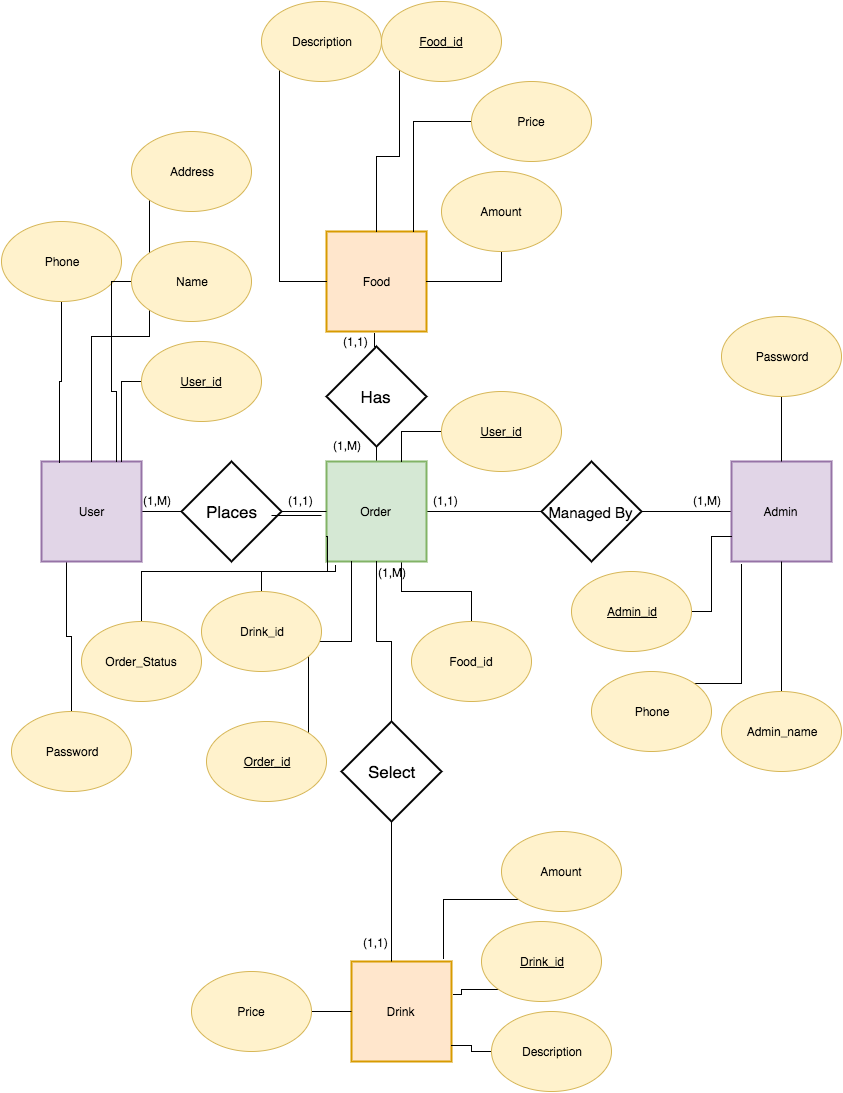

The diagram above was exported from draw.io. Its source (the exported page's mxGraphModel, read from the mxfile embedded in the PNG):
<mxGraphModel dx="790" dy="521" grid="1" gridSize="10" guides="1" tooltips="1" connect="1" arrows="1" fold="1" page="1" pageScale="1" pageWidth="850" pageHeight="1100" background="#ffffff" math="0" shadow="0">
  <root>
    <mxCell id="0" />
    <mxCell id="1" parent="0" />
    <mxCell id="21" style="edgeStyle=orthogonalEdgeStyle;rounded=0;html=1;exitX=1;exitY=0.5;entryX=0;entryY=0.5;endArrow=none;endFill=0;jettySize=auto;orthogonalLoop=1;" parent="1" source="2" target="13" edge="1">
      <mxGeometry relative="1" as="geometry" />
    </mxCell>
    <mxCell id="98" style="edgeStyle=orthogonalEdgeStyle;rounded=0;html=1;exitX=0.5;exitY=0;entryX=0.5;entryY=1;endArrow=none;endFill=0;jettySize=auto;orthogonalLoop=1;" parent="1" source="2" target="93" edge="1">
      <mxGeometry relative="1" as="geometry" />
    </mxCell>
    <mxCell id="115" style="edgeStyle=orthogonalEdgeStyle;rounded=0;html=1;exitX=0.75;exitY=1;entryX=0.5;entryY=0;endArrow=none;endFill=0;jettySize=auto;orthogonalLoop=1;" parent="1" source="2" target="114" edge="1">
      <mxGeometry relative="1" as="geometry" />
    </mxCell>
    <mxCell id="2" value="Order" style="strokeWidth=2;whiteSpace=wrap;html=1;align=center;fillColor=#d5e8d4;strokeColor=#82b366;" parent="1" vertex="1">
      <mxGeometry x="325" y="460" width="100" height="100" as="geometry" />
    </mxCell>
    <mxCell id="4" value="Food" style="strokeWidth=2;whiteSpace=wrap;html=1;align=center;fillColor=#ffe6cc;strokeColor=#d79b00;" parent="1" vertex="1">
      <mxGeometry x="325" y="230" width="100" height="100" as="geometry" />
    </mxCell>
    <mxCell id="5" value="Drink" style="strokeWidth=2;whiteSpace=wrap;html=1;align=center;fillColor=#ffe6cc;strokeColor=#d79b00;" parent="1" vertex="1">
      <mxGeometry x="350" y="960" width="100" height="100" as="geometry" />
    </mxCell>
    <mxCell id="8" style="edgeStyle=orthogonalEdgeStyle;rounded=0;html=1;exitX=1;exitY=0.5;entryX=0;entryY=0.5;jettySize=auto;orthogonalLoop=1;strokeColor=none;" parent="1" source="6" target="7" edge="1">
      <mxGeometry relative="1" as="geometry" />
    </mxCell>
    <mxCell id="9" style="edgeStyle=orthogonalEdgeStyle;rounded=0;html=1;exitX=1;exitY=0.5;entryX=0;entryY=0.5;jettySize=auto;orthogonalLoop=1;endArrow=none;endFill=0;" parent="1" source="6" target="7" edge="1">
      <mxGeometry relative="1" as="geometry" />
    </mxCell>
    <mxCell id="126" style="edgeStyle=orthogonalEdgeStyle;rounded=0;html=1;exitX=0.25;exitY=1;entryX=0.5;entryY=0;endArrow=none;endFill=0;jettySize=auto;orthogonalLoop=1;" edge="1" parent="1" source="6" target="124">
      <mxGeometry relative="1" as="geometry" />
    </mxCell>
    <mxCell id="6" value="User" style="strokeWidth=2;whiteSpace=wrap;html=1;align=center;fillColor=#e1d5e7;strokeColor=#9673a6;" parent="1" vertex="1">
      <mxGeometry x="40" y="460" width="100" height="100" as="geometry" />
    </mxCell>
    <mxCell id="10" style="edgeStyle=orthogonalEdgeStyle;rounded=0;html=1;exitX=1;exitY=0.5;entryX=0;entryY=0.5;endArrow=none;endFill=0;jettySize=auto;orthogonalLoop=1;" parent="1" source="7" target="2" edge="1">
      <mxGeometry relative="1" as="geometry" />
    </mxCell>
    <mxCell id="7" value="Places" style="shape=rhombus;strokeWidth=2;fontSize=17;perimeter=rhombusPerimeter;whiteSpace=wrap;html=1;align=center;" parent="1" vertex="1">
      <mxGeometry x="180" y="460" width="100" height="100" as="geometry" />
    </mxCell>
    <mxCell id="22" style="edgeStyle=orthogonalEdgeStyle;rounded=0;html=1;exitX=1;exitY=0.5;entryX=0;entryY=0.5;endArrow=none;endFill=0;jettySize=auto;orthogonalLoop=1;" parent="1" source="13" target="14" edge="1">
      <mxGeometry relative="1" as="geometry" />
    </mxCell>
    <mxCell id="13" value="&lt;font style=&quot;font-size: 15px&quot;&gt;Managed By&lt;/font&gt;" style="shape=rhombus;strokeWidth=2;fontSize=17;perimeter=rhombusPerimeter;whiteSpace=wrap;html=1;align=center;" parent="1" vertex="1">
      <mxGeometry x="540" y="460" width="100" height="100" as="geometry" />
    </mxCell>
    <mxCell id="14" value="Admin" style="strokeWidth=2;whiteSpace=wrap;html=1;align=center;fillColor=#e1d5e7;strokeColor=#9673a6;" parent="1" vertex="1">
      <mxGeometry x="730" y="460" width="100" height="100" as="geometry" />
    </mxCell>
    <mxCell id="36" style="edgeStyle=orthogonalEdgeStyle;rounded=0;html=1;exitX=0;exitY=1;endArrow=none;endFill=0;jettySize=auto;orthogonalLoop=1;" parent="1" source="31" target="6" edge="1">
      <mxGeometry relative="1" as="geometry" />
    </mxCell>
    <mxCell id="31" value="Address" style="ellipse;whiteSpace=wrap;html=1;fillColor=#fff2cc;strokeColor=#d6b656;" parent="1" vertex="1">
      <mxGeometry x="130" y="130" width="120" height="80" as="geometry" />
    </mxCell>
    <mxCell id="35" style="edgeStyle=orthogonalEdgeStyle;rounded=0;html=1;exitX=0.5;exitY=1;entryX=0.18;entryY=0.01;entryPerimeter=0;endArrow=none;endFill=0;jettySize=auto;orthogonalLoop=1;" parent="1" source="32" target="6" edge="1">
      <mxGeometry relative="1" as="geometry" />
    </mxCell>
    <mxCell id="32" value="Phone" style="ellipse;whiteSpace=wrap;html=1;fillColor=#fff2cc;strokeColor=#d6b656;" parent="1" vertex="1">
      <mxGeometry y="220" width="120" height="80" as="geometry" />
    </mxCell>
    <mxCell id="38" style="edgeStyle=orthogonalEdgeStyle;rounded=0;html=1;exitX=0;exitY=0.5;endArrow=none;endFill=0;jettySize=auto;orthogonalLoop=1;" parent="1" source="33" edge="1">
      <mxGeometry relative="1" as="geometry">
        <mxPoint x="120" y="460" as="targetPoint" />
      </mxGeometry>
    </mxCell>
    <mxCell id="33" value="User_id" style="ellipse;whiteSpace=wrap;html=1;fillColor=#fff2cc;strokeColor=#d6b656;fontStyle=4" parent="1" vertex="1">
      <mxGeometry x="140" y="340" width="120" height="80" as="geometry" />
    </mxCell>
    <mxCell id="37" style="edgeStyle=orthogonalEdgeStyle;rounded=0;html=1;exitX=0;exitY=0.5;entryX=0.75;entryY=0;endArrow=none;endFill=0;jettySize=auto;orthogonalLoop=1;" parent="1" source="34" target="6" edge="1">
      <mxGeometry relative="1" as="geometry" />
    </mxCell>
    <mxCell id="34" value="Name" style="ellipse;whiteSpace=wrap;html=1;fillColor=#fff2cc;strokeColor=#d6b656;" parent="1" vertex="1">
      <mxGeometry x="130" y="240" width="120" height="80" as="geometry" />
    </mxCell>
    <mxCell id="44" style="edgeStyle=orthogonalEdgeStyle;rounded=0;html=1;exitX=0;exitY=1;entryX=0;entryY=0.5;endArrow=none;endFill=0;jettySize=auto;orthogonalLoop=1;" parent="1" source="39" target="4" edge="1">
      <mxGeometry relative="1" as="geometry" />
    </mxCell>
    <mxCell id="39" value="Description" style="ellipse;whiteSpace=wrap;html=1;fillColor=#fff2cc;strokeColor=#d6b656;" parent="1" vertex="1">
      <mxGeometry x="260" width="120" height="80" as="geometry" />
    </mxCell>
    <mxCell id="45" style="edgeStyle=orthogonalEdgeStyle;rounded=0;html=1;exitX=0;exitY=1;endArrow=none;endFill=0;jettySize=auto;orthogonalLoop=1;" parent="1" source="40" target="4" edge="1">
      <mxGeometry relative="1" as="geometry" />
    </mxCell>
    <mxCell id="40" value="Food_id" style="ellipse;whiteSpace=wrap;html=1;fillColor=#fff2cc;strokeColor=#d6b656;fontStyle=4" parent="1" vertex="1">
      <mxGeometry x="380" width="120" height="80" as="geometry" />
    </mxCell>
    <mxCell id="46" style="edgeStyle=orthogonalEdgeStyle;rounded=0;html=1;exitX=0;exitY=0.5;entryX=0.87;entryY=0;entryPerimeter=0;endArrow=none;endFill=0;jettySize=auto;orthogonalLoop=1;" parent="1" source="41" target="4" edge="1">
      <mxGeometry relative="1" as="geometry" />
    </mxCell>
    <mxCell id="41" value="Price" style="ellipse;whiteSpace=wrap;html=1;fillColor=#fff2cc;strokeColor=#d6b656;" parent="1" vertex="1">
      <mxGeometry x="470" y="80" width="120" height="80" as="geometry" />
    </mxCell>
    <mxCell id="47" style="edgeStyle=orthogonalEdgeStyle;rounded=0;html=1;exitX=0.5;exitY=1;entryX=1;entryY=0.5;endArrow=none;endFill=0;jettySize=auto;orthogonalLoop=1;" parent="1" source="42" target="4" edge="1">
      <mxGeometry relative="1" as="geometry" />
    </mxCell>
    <mxCell id="42" value="Amount" style="ellipse;whiteSpace=wrap;html=1;fillColor=#fff2cc;strokeColor=#d6b656;" parent="1" vertex="1">
      <mxGeometry x="440" y="170" width="120" height="80" as="geometry" />
    </mxCell>
    <mxCell id="58" style="edgeStyle=orthogonalEdgeStyle;rounded=0;html=1;exitX=1;exitY=0.5;entryX=0;entryY=0.75;endArrow=none;endFill=0;jettySize=auto;orthogonalLoop=1;" parent="1" source="55" target="14" edge="1">
      <mxGeometry relative="1" as="geometry" />
    </mxCell>
    <mxCell id="55" value="Admin_id" style="ellipse;whiteSpace=wrap;html=1;fillColor=#fff2cc;strokeColor=#d6b656;fontStyle=4" parent="1" vertex="1">
      <mxGeometry x="570" y="570" width="120" height="80" as="geometry" />
    </mxCell>
    <mxCell id="59" style="edgeStyle=orthogonalEdgeStyle;rounded=0;html=1;exitX=1;exitY=0;entryX=0.1;entryY=1.03;entryPerimeter=0;endArrow=none;endFill=0;jettySize=auto;orthogonalLoop=1;" parent="1" source="56" target="14" edge="1">
      <mxGeometry relative="1" as="geometry" />
    </mxCell>
    <mxCell id="56" value="Phone" style="ellipse;whiteSpace=wrap;html=1;fillColor=#fff2cc;strokeColor=#d6b656;" parent="1" vertex="1">
      <mxGeometry x="590" y="670" width="120" height="80" as="geometry" />
    </mxCell>
    <mxCell id="60" style="edgeStyle=orthogonalEdgeStyle;rounded=0;html=1;exitX=0.5;exitY=0;entryX=0.5;entryY=1;endArrow=none;endFill=0;jettySize=auto;orthogonalLoop=1;" parent="1" source="57" target="14" edge="1">
      <mxGeometry relative="1" as="geometry" />
    </mxCell>
    <mxCell id="57" value="Admin_name" style="ellipse;whiteSpace=wrap;html=1;fillColor=#fff2cc;strokeColor=#d6b656;" parent="1" vertex="1">
      <mxGeometry x="720" y="690" width="120" height="80" as="geometry" />
    </mxCell>
    <mxCell id="70" style="edgeStyle=orthogonalEdgeStyle;rounded=0;html=1;exitX=0;exitY=0.5;entryX=1;entryY=0.84;entryPerimeter=0;endArrow=none;endFill=0;jettySize=auto;orthogonalLoop=1;" parent="1" source="61" target="5" edge="1">
      <mxGeometry relative="1" as="geometry" />
    </mxCell>
    <mxCell id="61" value="Description" style="ellipse;whiteSpace=wrap;html=1;fillColor=#fff2cc;strokeColor=#d6b656;" parent="1" vertex="1">
      <mxGeometry x="490" y="1010" width="120" height="80" as="geometry" />
    </mxCell>
    <mxCell id="69" style="edgeStyle=orthogonalEdgeStyle;rounded=0;html=1;exitX=0;exitY=1;entryX=1.02;entryY=0.33;entryPerimeter=0;endArrow=none;endFill=0;jettySize=auto;orthogonalLoop=1;" parent="1" source="62" target="5" edge="1">
      <mxGeometry relative="1" as="geometry" />
    </mxCell>
    <mxCell id="62" value="Drink_id" style="ellipse;whiteSpace=wrap;html=1;fillColor=#fff2cc;strokeColor=#d6b656;fontStyle=4" parent="1" vertex="1">
      <mxGeometry x="480" y="920" width="120" height="80" as="geometry" />
    </mxCell>
    <mxCell id="68" style="edgeStyle=orthogonalEdgeStyle;rounded=0;html=1;exitX=0;exitY=1;entryX=0.92;entryY=-0.03;entryPerimeter=0;endArrow=none;endFill=0;jettySize=auto;orthogonalLoop=1;" parent="1" source="63" target="5" edge="1">
      <mxGeometry relative="1" as="geometry" />
    </mxCell>
    <mxCell id="63" value="Amount" style="ellipse;whiteSpace=wrap;html=1;fillColor=#fff2cc;strokeColor=#d6b656;" parent="1" vertex="1">
      <mxGeometry x="500" y="830" width="120" height="80" as="geometry" />
    </mxCell>
    <mxCell id="121" style="edgeStyle=orthogonalEdgeStyle;rounded=0;html=1;exitX=1;exitY=0.5;entryX=0;entryY=0.5;endArrow=none;endFill=0;jettySize=auto;orthogonalLoop=1;" parent="1" source="64" target="5" edge="1">
      <mxGeometry relative="1" as="geometry" />
    </mxCell>
    <mxCell id="64" value="Price" style="ellipse;whiteSpace=wrap;html=1;fillColor=#fff2cc;strokeColor=#d6b656;" parent="1" vertex="1">
      <mxGeometry x="190" y="970" width="120" height="80" as="geometry" />
    </mxCell>
    <mxCell id="119" style="edgeStyle=orthogonalEdgeStyle;rounded=0;html=1;exitX=0.5;exitY=0;entryX=0;entryY=0.75;endArrow=none;endFill=0;jettySize=auto;orthogonalLoop=1;" parent="1" source="71" target="2" edge="1">
      <mxGeometry relative="1" as="geometry">
        <Array as="points">
          <mxPoint x="140" y="570" />
          <mxPoint x="326" y="570" />
        </Array>
      </mxGeometry>
    </mxCell>
    <mxCell id="71" value="Order_Status" style="ellipse;whiteSpace=wrap;html=1;fillColor=#fff2cc;strokeColor=#d6b656;" parent="1" vertex="1">
      <mxGeometry x="80" y="620" width="120" height="80" as="geometry" />
    </mxCell>
    <mxCell id="120" style="edgeStyle=orthogonalEdgeStyle;rounded=0;html=1;exitX=1;exitY=0;entryX=0.25;entryY=1;endArrow=none;endFill=0;jettySize=auto;orthogonalLoop=1;" parent="1" source="72" target="2" edge="1">
      <mxGeometry relative="1" as="geometry" />
    </mxCell>
    <mxCell id="72" value="Order_id" style="ellipse;whiteSpace=wrap;html=1;fillColor=#fff2cc;strokeColor=#d6b656;fontStyle=4" parent="1" vertex="1">
      <mxGeometry x="205" y="720" width="120" height="80" as="geometry" />
    </mxCell>
    <mxCell id="81" style="edgeStyle=orthogonalEdgeStyle;rounded=0;html=1;exitX=0;exitY=0.5;entryX=0.75;entryY=0;endArrow=none;endFill=0;jettySize=auto;orthogonalLoop=1;" parent="1" source="75" target="2" edge="1">
      <mxGeometry relative="1" as="geometry" />
    </mxCell>
    <mxCell id="75" value="User_id" style="ellipse;whiteSpace=wrap;html=1;fillColor=#fff2cc;strokeColor=#d6b656;fontStyle=4" parent="1" vertex="1">
      <mxGeometry x="440" y="390" width="120" height="80" as="geometry" />
    </mxCell>
    <mxCell id="88" value="(1,M)" style="text;html=1;resizable=0;points=[];autosize=1;align=left;verticalAlign=top;spacingTop=-4;" parent="1" vertex="1">
      <mxGeometry x="375" y="562" width="40" height="20" as="geometry" />
    </mxCell>
    <mxCell id="89" value="(1,1)" style="text;html=1;resizable=0;points=[];autosize=1;align=left;verticalAlign=top;spacingTop=-4;" parent="1" vertex="1">
      <mxGeometry x="360" y="932" width="40" height="20" as="geometry" />
    </mxCell>
    <mxCell id="91" value="&lt;div&gt;(1,M)&lt;/div&gt;" style="text;html=1;resizable=0;points=[];autosize=1;align=left;verticalAlign=top;spacingTop=-4;" parent="1" vertex="1">
      <mxGeometry x="330" y="435" width="40" height="20" as="geometry" />
    </mxCell>
    <mxCell id="92" value="(1,1)" style="text;html=1;resizable=0;points=[];autosize=1;align=left;verticalAlign=top;spacingTop=-4;" parent="1" vertex="1">
      <mxGeometry x="340" y="331" width="40" height="20" as="geometry" />
    </mxCell>
    <mxCell id="99" style="edgeStyle=orthogonalEdgeStyle;rounded=0;html=1;exitX=0.5;exitY=0;entryX=0.833;entryY=0.05;entryPerimeter=0;endArrow=none;endFill=0;jettySize=auto;orthogonalLoop=1;" parent="1" source="93" target="92" edge="1">
      <mxGeometry relative="1" as="geometry" />
    </mxCell>
    <mxCell id="93" value="Has" style="shape=rhombus;strokeWidth=2;fontSize=17;perimeter=rhombusPerimeter;whiteSpace=wrap;html=1;align=center;" parent="1" vertex="1">
      <mxGeometry x="325" y="345" width="100" height="100" as="geometry" />
    </mxCell>
    <mxCell id="95" style="edgeStyle=orthogonalEdgeStyle;rounded=0;html=1;exitX=0.5;exitY=0;endArrow=none;endFill=0;jettySize=auto;orthogonalLoop=1;" parent="1" source="94" target="2" edge="1">
      <mxGeometry relative="1" as="geometry" />
    </mxCell>
    <mxCell id="97" style="edgeStyle=orthogonalEdgeStyle;rounded=0;html=1;exitX=0.5;exitY=1;entryX=0.4;entryY=0;entryPerimeter=0;endArrow=none;endFill=0;jettySize=auto;orthogonalLoop=1;" parent="1" source="94" target="5" edge="1">
      <mxGeometry relative="1" as="geometry" />
    </mxCell>
    <mxCell id="94" value="Select" style="shape=rhombus;strokeWidth=2;fontSize=17;perimeter=rhombusPerimeter;whiteSpace=wrap;html=1;align=center;" parent="1" vertex="1">
      <mxGeometry x="340" y="720" width="100" height="100" as="geometry" />
    </mxCell>
    <mxCell id="100" value="" style="line;html=1;strokeWidth=1;fillColor=none;align=left;verticalAlign=middle;spacingTop=-1;spacingLeft=3;spacingRight=3;rotatable=0;labelPosition=right;points=[];portConstraint=eastwest;" parent="1" vertex="1">
      <mxGeometry x="270" y="510" width="50" height="8" as="geometry" />
    </mxCell>
    <mxCell id="108" value="(1,M)" style="text;html=1;resizable=0;points=[];autosize=1;align=left;verticalAlign=top;spacingTop=-4;" parent="1" vertex="1">
      <mxGeometry x="690" y="490" width="40" height="20" as="geometry" />
    </mxCell>
    <mxCell id="109" value="(1,1)" style="text;html=1;resizable=0;points=[];autosize=1;align=left;verticalAlign=top;spacingTop=-4;" parent="1" vertex="1">
      <mxGeometry x="430" y="490" width="40" height="20" as="geometry" />
    </mxCell>
    <mxCell id="110" value="(1,M)" style="text;html=1;resizable=0;points=[];autosize=1;align=left;verticalAlign=top;spacingTop=-4;" parent="1" vertex="1">
      <mxGeometry x="140" y="490" width="40" height="20" as="geometry" />
    </mxCell>
    <mxCell id="111" value="(1,1)" style="text;html=1;resizable=0;points=[];autosize=1;align=left;verticalAlign=top;spacingTop=-4;" parent="1" vertex="1">
      <mxGeometry x="285" y="490" width="40" height="20" as="geometry" />
    </mxCell>
    <mxCell id="114" value="Food_id" style="ellipse;whiteSpace=wrap;html=1;strokeWidth=1;fillColor=#fff2cc;strokeColor=#d6b656;" parent="1" vertex="1">
      <mxGeometry x="410" y="620" width="120" height="80" as="geometry" />
    </mxCell>
    <mxCell id="118" style="edgeStyle=orthogonalEdgeStyle;rounded=0;html=1;exitX=0.5;exitY=0;entryX=0.09;entryY=1.04;entryPerimeter=0;endArrow=none;endFill=0;jettySize=auto;orthogonalLoop=1;" parent="1" source="116" target="2" edge="1">
      <mxGeometry relative="1" as="geometry" />
    </mxCell>
    <mxCell id="116" value="Drink_id" style="ellipse;whiteSpace=wrap;html=1;strokeWidth=1;fillColor=#fff2cc;strokeColor=#d6b656;" parent="1" vertex="1">
      <mxGeometry x="200" y="590" width="120" height="80" as="geometry" />
    </mxCell>
    <mxCell id="123" style="edgeStyle=orthogonalEdgeStyle;rounded=0;html=1;exitX=0.5;exitY=1;endArrow=none;endFill=0;jettySize=auto;orthogonalLoop=1;" edge="1" parent="1" source="122" target="14">
      <mxGeometry relative="1" as="geometry" />
    </mxCell>
    <mxCell id="122" value="Password" style="ellipse;whiteSpace=wrap;html=1;rounded=0;shadow=0;glass=0;comic=0;strokeWidth=1;align=center;fillColor=#fff2cc;strokeColor=#d6b656;" vertex="1" parent="1">
      <mxGeometry x="720" y="315" width="120" height="80" as="geometry" />
    </mxCell>
    <mxCell id="124" value="Password" style="ellipse;whiteSpace=wrap;html=1;rounded=0;shadow=0;glass=0;comic=0;strokeWidth=1;align=center;fillColor=#fff2cc;strokeColor=#d6b656;" vertex="1" parent="1">
      <mxGeometry x="10" y="710" width="120" height="80" as="geometry" />
    </mxCell>
  </root>
</mxGraphModel>